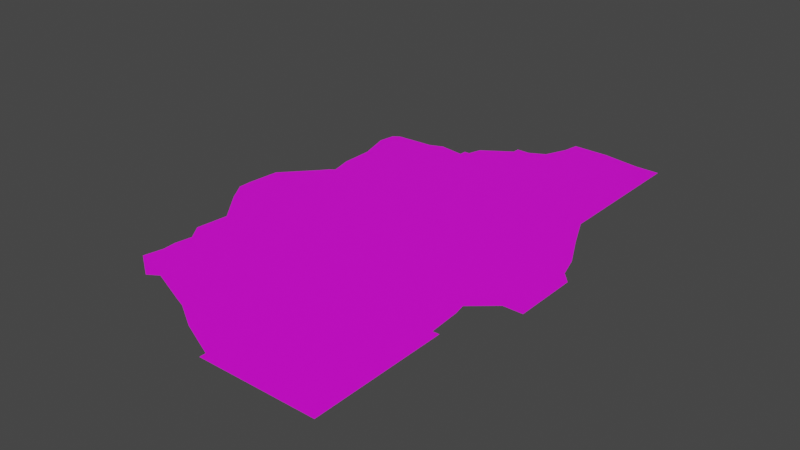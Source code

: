 # Source: CampgroundNM_Ground01.blend  (saved by Blender 3.1.7; exported with 4.5.12 LTS)
import bpy
from mathutils import Matrix  # noqa: F401  (used for matrix-valued properties, if any)

bpy.ops.wm.read_factory_settings(use_empty=True)
scene = bpy.context.scene
scene.name = 'Scene'

# ---- collections
col_collection = bpy.data.collections.new('Collection'); scene.collection.children.link(col_collection)

# ---- images (referenced by path relative to the original .blend; pixels are not part of the script)
import os
ASSET_DIR = os.environ.get("B2B_ASSET_DIR", "")  # directory of the original .blend (textures are referenced by path, not embedded)
HERE = os.path.dirname(os.path.abspath(__file__))  # packed textures are extracted next to this script under _unpacked/

def load_image(name, relpath, width, height, colorspace="sRGB"):
    """Load a texture the original file referenced (path relative to the .blend, or extracted next to this script)."""
    p = next((c for c in (os.path.join(HERE, relpath), os.path.join(ASSET_DIR, relpath)) if relpath and os.path.exists(c)), "")
    if p:
        img = bpy.data.images.load(p, check_existing=True)
        img.name = name
    else:  # same state as the original file: an image datablock whose file is absent (Cycles renders it pink)
        img = bpy.data.images.new(name, width, height)
        img.source = "FILE"
        img.filepath = "//" + (relpath or name)
    img.colorspace_settings.name = colorspace
    return img
img_788_png = load_image('788.png', '788.png', 1024, 1024, 'sRGB')

# ---- materials (node trees are filled in below, after node groups)
mat_m_campgroundnm_ground_dyn = bpy.data.materials.new('M_CampgroundNM_Ground_Dyn')
mat_m_campgroundnm_ground_dyn.use_transparent_shadow = False

# ---- material node trees
mat_m_campgroundnm_ground_dyn.use_nodes = True; mat_m_campgroundnm_ground_dyn.node_tree.nodes.clear()
_N = mat_m_campgroundnm_ground_dyn.node_tree.nodes; _L = mat_m_campgroundnm_ground_dyn.node_tree.links
n0 = _N.new('ShaderNodeBsdfPrincipled'); n0.name = 'Principled BSDF'; n0.location = (10, 300)
n0.distribution = 'GGX'
n0.subsurface_method = 'RANDOM_WALK_SKIN'
n0.inputs[3].default_value = 1.45
n0.inputs[27].default_value = (0.0, 0.0, 0.0, 1.0)
n0.inputs[28].default_value = 1.0
n1 = _N.new('ShaderNodeOutputMaterial'); n1.name = 'Material Output'; n1.location = (300, 300)
n2 = _N.new('ShaderNodeTexImage'); n2.name = '이미지 텍스처'; n2.location = (-396, 120)
n2.image = img_788_png
_L.new(n0.outputs[0], n1.inputs[0])
_L.new(n2.outputs[0], n0.inputs[0])
n1.is_active_output = True

# ---- world
world_world = bpy.data.worlds.new('World'); scene.world = world_world
world_world.use_nodes = True; world_world.node_tree.nodes.clear()
_N = world_world.node_tree.nodes; _L = world_world.node_tree.links
n0 = _N.new('ShaderNodeOutputWorld'); n0.name = 'World Output'; n0.location = (300, 300)
n1 = _N.new('ShaderNodeBackground'); n1.name = 'Background'; n1.location = (10, 300)
n1.inputs[0].default_value = (0.05088, 0.05088, 0.05088, 1.0)
_L.new(n1.outputs[0], n0.inputs[0])
n0.is_active_output = True
world_world.color = (0.05088, 0.05088, 0.05088)
world_world.use_sun_shadow = False
world_world.sun_shadow_jitter_overblur = 0.0

# ---- meshes
me_sm_campgroundnm_ground_normal_02_md = bpy.data.meshes.new('SM_CampgroundNM_Ground_Normal_02.md')
me_sm_campgroundnm_ground_normal_02_md.from_pydata([(12.3, 21.3, -1.304e-15), (12.3, 24.96, -1.528e-15), (10.12, 24.96, -1.528e-15), (10.12, 21.3, -1.304e-15), (12.3, 17.65, -1.081e-15), (6.589, 21.3, -1.304e-15), (6.589, 25.5, -1.561e-15), (10.12, 17.65, -1.081e-15), (12.3, 14.71, -9.006e-16), (3.058, 24.06, -1.473e-15), (3.318, 25.5, -1.561e-15), (3.058, 21.3, -1.304e-15), (2.2, 22.06, -2.739e-15), (0.7697, 21.3, -1.304e-15), (6.589, 17.65, -1.081e-15), (3.058, 17.65, -1.081e-15), (-0.4725, 20.65, -1.264e-15), (-0.4725, 21.3, -1.304e-15), (6.589, 14.71, -9.006e-16), (-0.4725, 17.65, -1.081e-15), (-3.13, 18.85, -1.154e-15), (-3.491, 17.65, -1.081e-15), (-0.4725, 14.71, -9.006e-16), (-4.003, 17.0, -1.041e-15), (-4.003, 17.65, -1.081e-15), (3.058, 14.71, -9.006e-16), (-4.003, 14.71, -9.006e-16), (-6.36, 17.33, -1.061e-15), (-0.4725, 11.77, -7.205e-16), (-7.534, 14.71, -9.006e-16), (-7.534, 16.83, -1.03e-15), (-11.06, 16.62, -1.018e-15), (-4.003, 11.77, -7.205e-16), (-11.06, 14.71, -9.006e-16), (-11.66, 16.21, -9.926e-16), (-11.9, 14.71, -9.006e-16), (-11.06, 11.77, -7.205e-16), (-7.534, 11.77, -7.205e-16), (-7.534, 8.825, -5.404e-16), (-11.06, 8.825, -5.404e-16), (-10.6, 6.85, 4.687e-16), (-4.003, 8.825, -5.404e-16), (-7.534, 5.883, -3.603e-16), (-11.06, 6.533, -4.001e-16), (-11.6, 5.883, -3.603e-16), (-4.003, 5.883, -3.603e-16), (-0.4725, 8.825, -5.404e-16), (-11.06, 2.942, -1.801e-16), (-14.31, 2.942, -1.801e-16), (3.058, 11.77, -7.205e-16), (-11.06, 8.583e-06, -5.256e-22), (-14.59, 8.583e-06, -5.256e-22), (-14.59, -1.191, 7.295e-17), (-13.48, -2.942, 1.801e-16), (-7.534, 2.942, -1.801e-16), (-11.06, -2.942, 1.801e-16), (-11.15, -5.883, 3.602e-16), (-7.534, 8.583e-06, -5.256e-22), (-4.003, 2.942, -1.801e-16), (-7.534, -2.942, 1.801e-16), (-4.003, 8.583e-06, -5.256e-22), (-7.534, -5.883, 3.602e-16), (-4.003, -2.942, 1.801e-16), (-7.534, -8.825, 5.404e-16), (-11.47, -8.825, 5.404e-16), (-10.5, -10.21, 6.252e-16), (-4.003, -5.883, 3.602e-16), (-7.534, -11.77, 7.205e-16), (-10.76, -11.77, 7.205e-16), (-10.69, -12.97, 7.942e-16), (-4.003, -8.825, 5.404e-16), (-7.534, -14.71, 9.006e-16), (-11.06, -14.71, 9.006e-16), (-8.503, -16.47, 1.008e-15), (-7.534, -15.86, 9.709e-16), (-4.003, -11.77, 7.205e-16), (-4.003, -14.71, 9.006e-16), (-4.003, -17.25, 1.056e-15), (-2.926, -17.65, 1.081e-15), (-0.4725, -8.825, 5.404e-16), (-0.4725, -14.71, 9.006e-16), (-0.4725, -11.77, 7.205e-16), (-0.4725, -5.883, 3.602e-16), (3.058, -8.825, 5.404e-16), (-0.4725, -2.942, 1.801e-16), (3.058, -5.883, 3.602e-16), (3.058, -2.942, 1.801e-16), (-0.4725, 8.583e-06, -5.256e-22), (3.058, 8.583e-06, -5.256e-22), (-0.4725, 2.942, -1.801e-16), (3.058, 2.942, -1.801e-16), (-0.4725, 5.883, -3.603e-16), (3.058, 5.883, -3.603e-16), (3.058, 8.825, -5.404e-16), (6.589, 5.883, -3.603e-16), (6.589, 2.942, -1.801e-16), (6.589, 11.77, -7.205e-16), (6.589, 8.825, -5.404e-16), (10.12, 14.71, -9.006e-16), (12.3, 11.77, -7.205e-16), (10.12, 11.77, -7.205e-16), (10.12, 8.825, -5.404e-16), (13.65, 8.825, -5.404e-16), (10.12, 5.883, -3.603e-16), (13.65, 5.883, -3.603e-16), (15.12, 5.883, -3.603e-16), (15.7, 3.95, -2.419e-16), (10.12, 2.942, -1.801e-16), (13.65, 2.942, -1.801e-16), (16.59, 2.942, -1.801e-16), (16.59, 8.583e-06, -5.256e-22), (13.65, 8.583e-06, -5.256e-22), (10.12, 8.583e-06, -5.256e-22), (16.0, -2.4, 1.47e-16), (16.59, -2.942, 1.801e-16), (14.82, -2.942, 1.801e-16), (13.65, -2.942, 1.801e-16), (13.65, -3.942, 2.414e-16), (12.65, -4.8, 2.939e-16), (10.12, -2.942, 1.801e-16), (6.589, 8.583e-06, -5.256e-22), (6.589, -2.942, 1.801e-16), (10.12, -5.883, 3.602e-16), (12.86, -5.883, 3.602e-16), (13.05, -8.825, 5.404e-16), (10.12, -8.825, 5.404e-16), (6.589, -5.883, 3.602e-16), (6.589, -8.825, 5.404e-16), (13.65, -11.77, 7.205e-16), (13.65, -8.825, 5.404e-16), (3.058, -11.77, 7.205e-16), (10.12, -11.77, 7.205e-16), (13.65, -14.71, 9.006e-16), (6.589, -11.77, 7.205e-16), (3.058, -14.71, 9.006e-16), (10.12, -14.71, 9.006e-16), (13.65, -17.65, 1.081e-15), (6.589, -14.71, 9.006e-16), (10.12, -17.65, 1.081e-15), (13.65, -21.25, 1.301e-15), (10.12, -21.25, 1.301e-15), (6.589, -17.65, 1.081e-15), (6.589, -21.25, 1.301e-15), (3.058, -21.25, 1.301e-15), (3.058, -20.69, 1.267e-15), (3.058, -17.65, 1.081e-15), (-0.4725, -19.14, 1.172e-15), (-0.4725, -17.65, 1.081e-15)], [], [(0, 1, 2), (3, 0, 2), (3, 4, 0), (2, 5, 3), (5, 2, 6), (4, 3, 7), (5, 7, 3), (8, 4, 7), (6, 9, 5), (9, 6, 10), (11, 5, 9), (11, 9, 12), (13, 11, 12), (11, 14, 5), (7, 5, 14), (15, 11, 13), (14, 11, 15), (16, 13, 17), (18, 7, 14), (18, 14, 15), (19, 13, 16), (13, 19, 15), (16, 20, 19), (21, 19, 20), (22, 15, 19), (22, 19, 21), (23, 21, 24), (23, 22, 21), (25, 15, 22), (25, 18, 15), (26, 22, 23), (26, 23, 27), (28, 25, 22), (28, 22, 26), (27, 29, 26), (29, 27, 30), (30, 31, 29), (32, 28, 26), (32, 26, 29), (33, 29, 31), (33, 31, 34), (34, 35, 33), (35, 36, 33), (33, 37, 29), (37, 33, 36), (37, 32, 29), (36, 38, 37), (38, 36, 39), (40, 38, 39), (41, 32, 37), (38, 41, 37), (38, 40, 42), (43, 42, 40), (42, 43, 44), (45, 41, 38), (42, 45, 38), (41, 46, 32), (46, 28, 32), (47, 42, 44), (48, 47, 44), (46, 49, 28), (49, 25, 28), (48, 50, 47), (50, 48, 51), (52, 50, 51), (50, 52, 53), (54, 42, 47), (50, 54, 47), (54, 45, 42), (53, 55, 50), (53, 56, 55), (50, 57, 54), (55, 57, 50), (45, 54, 58), (57, 58, 54), (55, 59, 57), (57, 60, 58), (59, 60, 57), (55, 61, 59), (61, 55, 56), (59, 62, 60), (61, 62, 59), (56, 63, 61), (63, 56, 64), (63, 64, 65), (61, 66, 62), (63, 66, 61), (65, 67, 63), (67, 65, 68), (69, 67, 68), (70, 66, 63), (67, 70, 63), (67, 69, 71), (72, 71, 69), (73, 71, 72), (71, 73, 74), (75, 70, 67), (71, 75, 67), (74, 76, 71), (76, 75, 71), (76, 74, 77), (78, 76, 77), (75, 79, 70), (70, 79, 66), (76, 80, 75), (76, 78, 80), (81, 79, 75), (80, 81, 75), (79, 82, 66), (66, 82, 62), (81, 83, 79), (82, 84, 62), (62, 84, 60), (79, 85, 82), (83, 85, 79), (82, 86, 84), (85, 86, 82), (84, 87, 60), (60, 87, 58), (86, 88, 84), (84, 88, 87), (87, 89, 58), (58, 89, 45), (88, 90, 87), (87, 90, 89), (89, 91, 45), (45, 91, 41), (91, 46, 41), (89, 92, 91), (90, 92, 89), (91, 93, 46), (92, 93, 91), (93, 49, 46), (90, 94, 92), (92, 94, 93), (88, 95, 90), (90, 95, 94), (93, 96, 49), (49, 96, 25), (96, 18, 25), (94, 97, 93), (93, 97, 96), (96, 98, 18), (18, 98, 7), (98, 8, 7), (99, 8, 98), (96, 100, 98), (100, 99, 98), (101, 100, 96), (101, 99, 100), (97, 101, 96), (102, 99, 101), (103, 101, 97), (94, 103, 97), (104, 102, 101), (103, 104, 101), (105, 102, 104), (104, 106, 105), (107, 103, 94), (95, 107, 94), (108, 104, 103), (106, 104, 108), (107, 108, 103), (108, 109, 106), (108, 110, 109), (111, 108, 107), (110, 108, 111), (112, 107, 95), (112, 111, 107), (111, 113, 110), (114, 110, 113), (115, 114, 113), (113, 111, 115), (115, 111, 116), (116, 111, 112), (115, 116, 117), (116, 118, 117), (119, 116, 112), (118, 116, 119), (120, 112, 95), (119, 112, 120), (88, 120, 95), (86, 120, 88), (86, 121, 120), (121, 119, 120), (85, 121, 86), (122, 118, 119), (122, 119, 121), (118, 122, 123), (124, 123, 122), (125, 124, 122), (126, 122, 121), (85, 126, 121), (125, 122, 126), (127, 126, 85), (127, 125, 126), (83, 127, 85), (128, 129, 125), (130, 127, 83), (130, 83, 81), (80, 130, 81), (131, 128, 125), (131, 125, 127), (132, 128, 131), (130, 133, 127), (133, 131, 127), (134, 130, 80), (134, 133, 130), (135, 132, 131), (136, 132, 135), (137, 131, 133), (131, 137, 135), (133, 134, 137), (138, 136, 135), (139, 136, 138), (140, 139, 138), (141, 135, 137), (141, 138, 135), (140, 138, 141), (141, 137, 134), (142, 140, 141), (143, 142, 144), (141, 144, 142), (141, 145, 144), (145, 141, 134), (145, 146, 144), (145, 134, 147), (146, 145, 147), (147, 134, 80), (78, 146, 147), (78, 147, 80)])
_uv = me_sm_campgroundnm_ground_normal_02_md.uv_layers.new(name='UV_SINGLE')
_uv.uv.foreach_set('vector', [0.1373, 0.08984, 0.1373, 0.0, 0.2073, 0.0, 0.2073, 0.08984, 0.1373, 0.08984, 0.2073, 0.0, 0.2073, 0.08984, 0.1373, 0.168, 0.1373, 0.08984, 0.2073, 0.0, 0.3206, 0.08984, 0.2073, 0.08984, 0.3206, 0.08984, 0.2073, 0.0, 0.3206, 0.0, 0.1373, 0.168, 0.2073, 0.08984, 0.2073, 0.168, 0.3206, 0.08984, 0.2073, 0.168, 0.2073, 0.08984, 0.1373, 0.231, 0.1373, 0.168, 0.2073, 0.168, 0.3206, 0.0, 0.4338, 0.03076, 0.3206, 0.08984, 0.4338, 0.03076, 0.3206, 0.0, 0.4253, 0.0, 0.4338, 0.08984, 0.3206, 0.08984, 0.4338, 0.03076, 0.4338, 0.08984, 0.4338, 0.03076, 0.4612, 0.07373, 0.5068, 0.08984, 0.4338, 0.08984, 0.4612, 0.07373, 0.4338, 0.08984, 0.3206, 0.168, 0.3206, 0.08984, 0.2073, 0.168, 0.3206, 0.08984, 0.3206, 0.168, 0.4338, 0.168, 0.4338, 0.08984, 0.5068, 0.08984, 0.3206, 0.168, 0.4338, 0.08984, 0.4338, 0.168, 0.5469, 0.104, 0.5068, 0.08984, 0.5469, 0.08984, 0.3206, 0.231, 0.2073, 0.168, 0.3206, 0.168, 0.3206, 0.231, 0.3206, 0.168, 0.4338, 0.168, 0.5469, 0.168, 0.5068, 0.08984, 0.5469, 0.104, 0.5068, 0.08984, 0.5469, 0.168, 0.4338, 0.168, 0.5469, 0.104, 0.6318, 0.1426, 0.5469, 0.168, 0.6436, 0.168, 0.5469, 0.168, 0.6318, 0.1426, 0.5469, 0.231, 0.4338, 0.168, 0.5469, 0.168, 0.5469, 0.231, 0.5469, 0.168, 0.6436, 0.168, 0.6602, 0.1821, 0.6436, 0.168, 0.6602, 0.168, 0.6602, 0.1821, 0.5469, 0.231, 0.6436, 0.168, 0.4338, 0.231, 0.4338, 0.168, 0.5469, 0.231, 0.4338, 0.231, 0.3206, 0.231, 0.4338, 0.168, 0.6602, 0.231, 0.5469, 0.231, 0.6602, 0.1821, 0.6602, 0.231, 0.6602, 0.1821, 0.7358, 0.1748, 0.5469, 0.2939, 0.4338, 0.231, 0.5469, 0.231, 0.5469, 0.2939, 0.5469, 0.231, 0.6602, 0.231, 0.7358, 0.1748, 0.7734, 0.231, 0.6602, 0.231, 0.7734, 0.231, 0.7358, 0.1748, 0.7734, 0.1855, 0.7734, 0.1855, 0.8867, 0.1899, 0.7734, 0.231, 0.6602, 0.2939, 0.5469, 0.2939, 0.6602, 0.231, 0.6602, 0.2939, 0.6602, 0.231, 0.7734, 0.231, 0.8867, 0.231, 0.7734, 0.231, 0.8867, 0.1899, 0.8867, 0.231, 0.8867, 0.1899, 0.9058, 0.1987, 0.9058, 0.1987, 0.9131, 0.231, 0.8867, 0.231, 0.9131, 0.231, 0.8867, 0.2939, 0.8867, 0.231, 0.8867, 0.231, 0.7734, 0.2939, 0.7734, 0.231, 0.7734, 0.2939, 0.8867, 0.231, 0.8867, 0.2939, 0.7734, 0.2939, 0.6602, 0.2939, 0.7734, 0.231, 0.8867, 0.2939, 0.7734, 0.3569, 0.7734, 0.2939, 0.7734, 0.3569, 0.8867, 0.2939, 0.8867, 0.3569, 0.8716, 0.3989, 0.7734, 0.3569, 0.8867, 0.3569, 0.6602, 0.3569, 0.6602, 0.2939, 0.7734, 0.2939, 0.7734, 0.3569, 0.6602, 0.3569, 0.7734, 0.2939, 0.7734, 0.3569, 0.8716, 0.3989, 0.7734, 0.4199, 0.8867, 0.4058, 0.7734, 0.4199, 0.8716, 0.3989, 0.7734, 0.4199, 0.8867, 0.4058, 0.9038, 0.4199, 0.6602, 0.4199, 0.6602, 0.3569, 0.7734, 0.3569, 0.7734, 0.4199, 0.6602, 0.4199, 0.7734, 0.3569, 0.6602, 0.3569, 0.5469, 0.3569, 0.6602, 0.2939, 0.5469, 0.3569, 0.5469, 0.2939, 0.6602, 0.2939, 0.8867, 0.4829, 0.7734, 0.4199, 0.9038, 0.4199, 0.9907, 0.4829, 0.8867, 0.4829, 0.9038, 0.4199, 0.5469, 0.3569, 0.4338, 0.2939, 0.5469, 0.2939, 0.4338, 0.2939, 0.4338, 0.231, 0.5469, 0.2939, 0.9907, 0.4829, 0.8867, 0.5457, 0.8867, 0.4829, 0.8867, 0.5457, 0.9907, 0.4829, 1.0, 0.5457, 1.0, 0.571, 0.8867, 0.5457, 1.0, 0.5457, 0.8867, 0.5457, 1.0, 0.571, 0.9639, 0.6086, 0.7734, 0.4829, 0.7734, 0.4199, 0.8867, 0.4829, 0.8867, 0.5457, 0.7734, 0.4829, 0.8867, 0.4829, 0.7734, 0.4829, 0.6602, 0.4199, 0.7734, 0.4199, 0.9639, 0.6086, 0.8867, 0.6086, 0.8867, 0.5457, 0.9639, 0.6086, 0.8789, 0.6714, 0.8867, 0.6086, 0.8867, 0.5457, 0.7734, 0.5457, 0.7734, 0.4829, 0.8867, 0.6086, 0.7734, 0.5457, 0.8867, 0.5457, 0.6602, 0.4199, 0.7734, 0.4829, 0.6602, 0.4829, 0.7734, 0.5457, 0.6602, 0.4829, 0.7734, 0.4829, 0.8867, 0.6086, 0.7734, 0.6086, 0.7734, 0.5457, 0.7734, 0.5457, 0.6602, 0.5457, 0.6602, 0.4829, 0.7734, 0.6086, 0.6602, 0.5457, 0.7734, 0.5457, 0.8867, 0.6086, 0.7734, 0.6714, 0.7734, 0.6086, 0.7734, 0.6714, 0.8867, 0.6086, 0.8789, 0.6714, 0.7734, 0.6086, 0.6602, 0.6086, 0.6602, 0.5457, 0.7734, 0.6714, 0.6602, 0.6086, 0.7734, 0.6086, 0.8789, 0.6714, 0.7734, 0.7344, 0.7734, 0.6714, 0.7734, 0.7344, 0.8789, 0.6714, 0.8867, 0.7344, 0.7734, 0.7344, 0.8867, 0.7344, 0.8687, 0.7639, 0.7734, 0.6714, 0.6602, 0.6714, 0.6602, 0.6086, 0.7734, 0.7344, 0.6602, 0.6714, 0.7734, 0.6714, 0.8687, 0.7639, 0.7734, 0.7972, 0.7734, 0.7344, 0.7734, 0.7972, 0.8687, 0.7639, 0.877, 0.7972, 0.8745, 0.823, 0.7734, 0.7972, 0.877, 0.7972, 0.6602, 0.7344, 0.6602, 0.6714, 0.7734, 0.7344, 0.7734, 0.7972, 0.6602, 0.7344, 0.7734, 0.7344, 0.7734, 0.7972, 0.8745, 0.823, 0.7734, 0.8602, 0.8867, 0.8602, 0.7734, 0.8602, 0.8745, 0.823, 0.8042, 0.8978, 0.7734, 0.8602, 0.8867, 0.8602, 0.7734, 0.8602, 0.8042, 0.8978, 0.7734, 0.8847, 0.6602, 0.7972, 0.6602, 0.7344, 0.7734, 0.7972, 0.7734, 0.8602, 0.6602, 0.7972, 0.7734, 0.7972, 0.7734, 0.8847, 0.6602, 0.8602, 0.7734, 0.8602, 0.6602, 0.8602, 0.6602, 0.7972, 0.7734, 0.8602, 0.6602, 0.8602, 0.7734, 0.8847, 0.6602, 0.9146, 0.6255, 0.9231, 0.6602, 0.8602, 0.6602, 0.9146, 0.6602, 0.7972, 0.5469, 0.7344, 0.6602, 0.7344, 0.6602, 0.7344, 0.5469, 0.7344, 0.6602, 0.6714, 0.6602, 0.8602, 0.5469, 0.8602, 0.6602, 0.7972, 0.6602, 0.8602, 0.6255, 0.9231, 0.5469, 0.8602, 0.5469, 0.7972, 0.5469, 0.7344, 0.6602, 0.7972, 0.5469, 0.8602, 0.5469, 0.7972, 0.6602, 0.7972, 0.5469, 0.7344, 0.5469, 0.6714, 0.6602, 0.6714, 0.6602, 0.6714, 0.5469, 0.6714, 0.6602, 0.6086, 0.5469, 0.7972, 0.4338, 0.7344, 0.5469, 0.7344, 0.5469, 0.6714, 0.5469, 0.6086, 0.6602, 0.6086, 0.6602, 0.6086, 0.5469, 0.6086, 0.6602, 0.5457, 0.5469, 0.7344, 0.4338, 0.6714, 0.5469, 0.6714, 0.4338, 0.7344, 0.4338, 0.6714, 0.5469, 0.7344, 0.5469, 0.6714, 0.4338, 0.6086, 0.5469, 0.6086, 0.4338, 0.6714, 0.4338, 0.6086, 0.5469, 0.6714, 0.5469, 0.6086, 0.5469, 0.5457, 0.6602, 0.5457, 0.6602, 0.5457, 0.5469, 0.5457, 0.6602, 0.4829, 0.4338, 0.6086, 0.4338, 0.5457, 0.5469, 0.6086, 0.5469, 0.6086, 0.4338, 0.5457, 0.5469, 0.5457, 0.5469, 0.5457, 0.5469, 0.4829, 0.6602, 0.4829, 0.6602, 0.4829, 0.5469, 0.4829, 0.6602, 0.4199, 0.4338, 0.5457, 0.4338, 0.4829, 0.5469, 0.5457, 0.5469, 0.5457, 0.4338, 0.4829, 0.5469, 0.4829, 0.5469, 0.4829, 0.5469, 0.4199, 0.6602, 0.4199, 0.6602, 0.4199, 0.5469, 0.4199, 0.6602, 0.3569, 0.5469, 0.4199, 0.5469, 0.3569, 0.6602, 0.3569, 0.5469, 0.4829, 0.4338, 0.4199, 0.5469, 0.4199, 0.4338, 0.4829, 0.4338, 0.4199, 0.5469, 0.4829, 0.5469, 0.4199, 0.4338, 0.3569, 0.5469, 0.3569, 0.4338, 0.4199, 0.4338, 0.3569, 0.5469, 0.4199, 0.4338, 0.3569, 0.4338, 0.2939, 0.5469, 0.3569, 0.4338, 0.4829, 0.3206, 0.4199, 0.4338, 0.4199, 0.4338, 0.4199, 0.3206, 0.4199, 0.4338, 0.3569, 0.4338, 0.5457, 0.3206, 0.4829, 0.4338, 0.4829, 0.4338, 0.4829, 0.3206, 0.4829, 0.3206, 0.4199, 0.4338, 0.3569, 0.3206, 0.2939, 0.4338, 0.2939, 0.4338, 0.2939, 0.3206, 0.2939, 0.4338, 0.231, 0.3206, 0.2939, 0.3206, 0.231, 0.4338, 0.231, 0.3206, 0.4199, 0.3206, 0.3569, 0.4338, 0.3569, 0.4338, 0.3569, 0.3206, 0.3569, 0.3206, 0.2939, 0.3206, 0.2939, 0.2073, 0.231, 0.3206, 0.231, 0.3206, 0.231, 0.2073, 0.231, 0.2073, 0.168, 0.2073, 0.231, 0.1373, 0.231, 0.2073, 0.168, 0.1373, 0.2939, 0.1373, 0.231, 0.2073, 0.231, 0.3206, 0.2939, 0.2073, 0.2939, 0.2073, 0.231, 0.2073, 0.2939, 0.1373, 0.2939, 0.2073, 0.231, 0.2073, 0.3569, 0.2073, 0.2939, 0.3206, 0.2939, 0.2073, 0.3569, 0.1373, 0.2939, 0.2073, 0.2939, 0.3206, 0.3569, 0.2073, 0.3569, 0.3206, 0.2939, 0.09412, 0.3569, 0.1373, 0.2939, 0.2073, 0.3569, 0.2073, 0.4199, 0.2073, 0.3569, 0.3206, 0.3569, 0.3206, 0.4199, 0.2073, 0.4199, 0.3206, 0.3569, 0.09412, 0.4199, 0.09412, 0.3569, 0.2073, 0.3569, 0.2073, 0.4199, 0.09412, 0.4199, 0.2073, 0.3569, 0.04706, 0.4199, 0.09412, 0.3569, 0.09412, 0.4199, 0.09412, 0.4199, 0.0284, 0.4614, 0.04706, 0.4199, 0.2073, 0.4829, 0.2073, 0.4199, 0.3206, 0.4199, 0.3206, 0.4829, 0.2073, 0.4829, 0.3206, 0.4199, 0.09412, 0.4829, 0.09412, 0.4199, 0.2073, 0.4199, 0.0284, 0.4614, 0.09412, 0.4199, 0.09412, 0.4829, 0.2073, 0.4829, 0.09412, 0.4829, 0.2073, 0.4199, 0.09412, 0.4829, 3.052e-05, 0.4829, 0.0284, 0.4614, 0.09412, 0.4829, 3.052e-05, 0.5457, 3.052e-05, 0.4829, 0.09412, 0.5457, 0.09412, 0.4829, 0.2073, 0.4829, 3.052e-05, 0.5457, 0.09412, 0.4829, 0.09412, 0.5457, 0.2073, 0.5457, 0.2073, 0.4829, 0.3206, 0.4829, 0.2073, 0.5457, 0.09412, 0.5457, 0.2073, 0.4829, 0.09412, 0.5457, 0.01878, 0.5969, 3.052e-05, 0.5457, 3.052e-05, 0.6086, 3.052e-05, 0.5457, 0.01878, 0.5969, 0.05649, 0.6086, 3.052e-05, 0.6086, 0.01878, 0.5969, 0.01878, 0.5969, 0.09412, 0.5457, 0.05649, 0.6086, 0.05649, 0.6086, 0.09412, 0.5457, 0.09412, 0.6086, 0.09412, 0.6086, 0.09412, 0.5457, 0.2073, 0.5457, 0.05649, 0.6086, 0.09412, 0.6086, 0.09412, 0.6299, 0.09412, 0.6086, 0.1262, 0.6482, 0.09412, 0.6299, 0.2073, 0.6086, 0.09412, 0.6086, 0.2073, 0.5457, 0.1262, 0.6482, 0.09412, 0.6086, 0.2073, 0.6086, 0.3206, 0.5457, 0.2073, 0.5457, 0.3206, 0.4829, 0.2073, 0.6086, 0.2073, 0.5457, 0.3206, 0.5457, 0.4338, 0.5457, 0.3206, 0.5457, 0.3206, 0.4829, 0.4338, 0.6086, 0.3206, 0.5457, 0.4338, 0.5457, 0.4338, 0.6086, 0.3206, 0.6086, 0.3206, 0.5457, 0.3206, 0.6086, 0.2073, 0.6086, 0.3206, 0.5457, 0.4338, 0.6714, 0.3206, 0.6086, 0.4338, 0.6086, 0.2073, 0.6714, 0.1262, 0.6482, 0.2073, 0.6086, 0.2073, 0.6714, 0.2073, 0.6086, 0.3206, 0.6086, 0.1262, 0.6482, 0.2073, 0.6714, 0.1196, 0.6714, 0.1133, 0.7344, 0.1196, 0.6714, 0.2073, 0.6714, 0.2073, 0.7344, 0.1133, 0.7344, 0.2073, 0.6714, 0.3206, 0.6714, 0.2073, 0.6714, 0.3206, 0.6086, 0.4338, 0.6714, 0.3206, 0.6714, 0.3206, 0.6086, 0.2073, 0.7344, 0.2073, 0.6714, 0.3206, 0.6714, 0.3206, 0.7344, 0.3206, 0.6714, 0.4338, 0.6714, 0.3206, 0.7344, 0.2073, 0.7344, 0.3206, 0.6714, 0.4338, 0.7344, 0.3206, 0.7344, 0.4338, 0.6714, 0.09412, 0.7972, 0.09412, 0.7344, 0.2073, 0.7344, 0.4338, 0.7972, 0.3206, 0.7344, 0.4338, 0.7344, 0.4338, 0.7972, 0.4338, 0.7344, 0.5469, 0.7972, 0.5469, 0.8602, 0.4338, 0.7972, 0.5469, 0.7972, 0.2073, 0.7972, 0.09412, 0.7972, 0.2073, 0.7344, 0.2073, 0.7972, 0.2073, 0.7344, 0.3206, 0.7344, 0.09412, 0.8602, 0.09412, 0.7972, 0.2073, 0.7972, 0.4338, 0.7972, 0.3206, 0.7972, 0.3206, 0.7344, 0.3206, 0.7972, 0.2073, 0.7972, 0.3206, 0.7344, 0.4338, 0.8602, 0.4338, 0.7972, 0.5469, 0.8602, 0.4338, 0.8602, 0.3206, 0.7972, 0.4338, 0.7972, 0.2073, 0.8602, 0.09412, 0.8602, 0.2073, 0.7972, 0.09412, 0.9231, 0.09412, 0.8602, 0.2073, 0.8602, 0.3206, 0.8602, 0.2073, 0.7972, 0.3206, 0.7972, 0.2073, 0.7972, 0.3206, 0.8602, 0.2073, 0.8602, 0.3206, 0.7972, 0.4338, 0.8602, 0.3206, 0.8602, 0.2073, 0.9231, 0.09412, 0.9231, 0.2073, 0.8602, 0.09412, 1.0, 0.09412, 0.9231, 0.2073, 0.9231, 0.2073, 1.0, 0.09412, 1.0, 0.2073, 0.9231, 0.3206, 0.9231, 0.2073, 0.8602, 0.3206, 0.8602, 0.3206, 0.9231, 0.2073, 0.9231, 0.2073, 0.8602, 0.2073, 1.0, 0.2073, 0.9231, 0.3206, 0.9231, 0.3206, 0.9231, 0.3206, 0.8602, 0.4338, 0.8602, 0.3206, 1.0, 0.2073, 1.0, 0.3206, 0.9231, 0.4338, 1.0, 0.3206, 1.0, 0.4338, 0.9881, 0.3206, 0.9231, 0.4338, 0.9881, 0.3206, 1.0, 0.3206, 0.9231, 0.4338, 0.9231, 0.4338, 0.9881, 0.4338, 0.9231, 0.3206, 0.9231, 0.4338, 0.8602, 0.4338, 0.9231, 0.5469, 0.955, 0.4338, 0.9881, 0.4338, 0.9231, 0.4338, 0.8602, 0.5469, 0.9231, 0.5469, 0.955, 0.4338, 0.9231, 0.5469, 0.9231, 0.5469, 0.9231, 0.4338, 0.8602, 0.5469, 0.8602, 0.6255, 0.9231, 0.5469, 0.955, 0.5469, 0.9231, 0.6255, 0.9231, 0.5469, 0.9231, 0.5469, 0.8602])
me_sm_campgroundnm_ground_normal_02_md.materials.append(mat_m_campgroundnm_ground_dyn)
me_sm_campgroundnm_ground_normal_02_md.use_remesh_fix_poles = True
me_sm_campgroundnm_ground_normal_02_md.use_remesh_preserve_attributes = False
me_sm_campgroundnm_ground_normal_02_md.update()

# ---- objects
ob_sm_campgroundnm_ground_normal_02_mo = bpy.data.objects.new('SM_CampgroundNM_Ground_Normal_02.mo', me_sm_campgroundnm_ground_normal_02_md)

# ---- transforms, parenting, visibility, modifiers, constraints
ob_sm_campgroundnm_ground_normal_02_mo.location = (0.0, 0.0, 0.0)

# ---- collection membership
col_collection.objects.link(ob_sm_campgroundnm_ground_normal_02_mo)

# ---- scene / render settings (as saved in the file)
scene.frame_start = 1; scene.frame_end = 250; scene.frame_set(1)
scene.render.engine = 'BLENDER_EEVEE_NEXT'
scene.cycles.sampling_pattern = 'TABULATED_SOBOL'
scene.cycles.use_light_tree = False
scene.view_settings.view_transform = 'Filmic'
bpy.context.view_layer.update()

# ---- added for rendering (the .blend has no active camera and no usable light): camera, sun
cam_auto = bpy.data.cameras.new('AutoCamera')
cam_auto.lens = 50.0
cam_auto.sensor_width = 36.0
cam_auto.clip_end = 1000.0
ob_auto_camera = bpy.data.objects.new('AutoCamera', cam_auto)
scene.collection.objects.link(ob_auto_camera)
ob_auto_camera.location = (52.9813, -60.2579, 41.5887)
ob_auto_camera.rotation_euler = (1.09748, -7.21219e-08, 0.694738)
scene.camera = ob_auto_camera
light_auto_sun = bpy.data.lights.new('AutoSun', 'SUN')
light_auto_sun.energy = 3.0
light_auto_sun.angle = 0.0523599
ob_auto_sun = bpy.data.objects.new('AutoSun', light_auto_sun)
scene.collection.objects.link(ob_auto_sun)
ob_auto_sun.rotation_euler = (0.872665, 0.174533, 0.523599)
bpy.context.view_layer.update()
